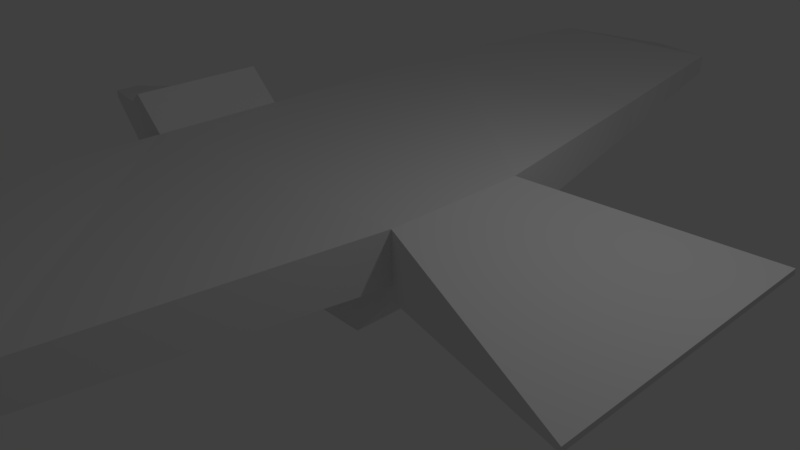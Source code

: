 # Source: seagull.blend  (saved by Blender 2.77.0; exported with 4.5.12 LTS)
import bpy
from mathutils import Matrix  # noqa: F401  (used for matrix-valued properties, if any)

bpy.ops.wm.read_factory_settings(use_empty=True)
scene = bpy.context.scene
scene.name = 'Scene'

# ---- collections
col_collection_1 = bpy.data.collections.new('Collection 1'); scene.collection.children.link(col_collection_1)

# ---- materials (node trees are filled in below, after node groups)
mat_material = bpy.data.materials.new('Material')
mat_material.alpha_threshold = 0.0
mat_material.use_transparent_shadow = False
mat_material.roughness = 0.5
mat_material.line_color = (0.0, 0.0, 0.0, 1.0)

# ---- material node trees

# ---- world
world_world = bpy.data.worlds.new('World'); scene.world = world_world
world_world.color = (0.05088, 0.05088, 0.05088)
world_world.use_sun_shadow = False
world_world.sun_shadow_jitter_overblur = 0.0
world_world.cycles.sampling_method = 'MANUAL'

# ---- cameras
cam_camera = bpy.data.cameras.new('Camera')
cam_camera.clip_end = 100.0
cam_camera.lens = 35.0
cam_camera.sensor_width = 32.0
cam_camera.sensor_height = 18.0
cam_camera.ortho_scale = 7.314
cam_camera.dof.focus_distance = 0.0
cam_camera.dof.aperture_fstop = 128.0

# ---- lights
light_lamp = bpy.data.lights.new('Lamp', 'POINT')
light_lamp.transmission_factor = 0.0
light_lamp.cutoff_distance = 30.0
light_lamp.energy = 100.0
light_lamp.shadow_buffer_clip_start = 1.001
light_lamp.shadow_soft_size = 0.1
light_lamp.shadow_maximum_resolution = 0.006
light_lamp.use_absolute_resolution = True

# ---- meshes
me_cube = bpy.data.meshes.new('Cube')
me_cube.from_pydata([(2.018, 2.001, 0.7154), (2.018, -2.013, 0.7154), (-1.0, -1.0, 0.3557), (-1.0, 1.0, 0.3557), (2.018, 2.001, 0.7878), (2.018, -2.013, 0.7878), (-0.997, -1.001, 1.23), (-0.999, 1.0, 1.229), (-5.837, -1.0, -0.2439), (-5.837, 1.0, -0.2439), (-5.837, -1.0, 1.0), (-5.837, 1.0, 1.0), (-1.615, -1.0, -0.3231), (-1.615, 1.0, -0.3231), (-6.344, -1.0, 1.475), (-6.344, 1.0, 1.475), (-7.431, -0.5785, 1.012), (-7.431, 0.524, 1.012), (-7.444, -0.5785, 0.4251), (-7.444, 0.524, 0.4251), (-8.766, -0.1895, 0.8025), (-8.766, 0.1895, 0.8025), (-8.769, -0.1895, 0.6913), (-8.769, 0.1895, 0.6913), (-5.944, 4.976, 1.0), (-5.443, 8.0, 1.0), (-4.44, 9.845, 0.5231), (-2.49, 7.991, 1.0), (-1.955, 5.02, 1.0), (-1.93, -4.996, 1.0), (-2.46, -7.993, 1.0), (-4.467, -10.03, 0.4803), (-5.459, -7.948, 1.0), (-5.86, -4.996, 1.0), (-5.443, 8.0, 1.0), (-2.49, 7.991, 1.0), (-2.46, -7.993, 1.0), (-5.459, -7.948, 1.0), (-2.46, -7.993, 1.0), (-5.459, -7.948, 1.0), (-0.997, -1.001, 0.5367), (-0.999, 1.0, 0.5265), (-5.837, -1.0, 0.3068), (-5.837, 1.0, 0.298), (-5.944, 4.976, 0.4904), (-5.443, 8.0, 0.702), (-4.44, 9.845, 0.225), (-2.49, 7.991, 0.702), (-1.955, 5.02, 0.4904), (-1.93, -4.996, 0.4197), (-2.46, -7.993, 0.702), (-4.467, -10.03, 0.1822), (-5.459, -7.948, 0.702), (-5.86, -4.996, 0.4197)], [(40, 41), (42, 43)], [(0, 1, 2, 3), (4, 7, 6, 5), (0, 4, 5, 1), (1, 5, 6, 2), (7, 3, 13, 9, 11), (4, 0, 3, 7), (8, 10, 11, 9), (25, 24, 44, 45), (6, 10, 8, 12, 2), (10, 11, 15, 14), (2, 3, 13, 12), (14, 15, 17, 16), (8, 9, 19, 18), (16, 17, 21, 20), (9, 19, 17, 15, 11), (18, 8, 10, 14, 16), (21, 23, 22, 20), (17, 19, 23, 21), (19, 18, 22, 23), (18, 16, 20, 22), (12, 8, 9, 13), (30, 31, 51, 50), (24, 11, 43, 44), (29, 30, 50, 49), (7, 28, 48, 41), (6, 29, 49, 40), (32, 30, 36, 37), (27, 25, 34, 35), (37, 36, 38, 39), (7, 11, 24, 28), (51, 52, 50), (50, 52, 53, 49), (40, 49, 53, 42), (41, 48, 44, 43), (44, 48, 47, 45), (46, 45, 47), (31, 32, 52, 51), (26, 25, 45, 46), (32, 33, 53, 52), (27, 26, 46, 47), (33, 10, 42, 53), (28, 27, 47, 48), (24, 25, 34, 35, 27, 28), (34, 25, 26, 27, 35), (10, 6, 29, 33), (30, 29, 33, 32, 39, 38), (32, 31, 30, 38, 39), (6, 10, 11, 7)])
me_cube.materials.append(mat_material)
me_cube.use_remesh_preserve_volume = False
me_cube.use_remesh_preserve_attributes = False
me_cube.use_mirror_vertex_groups = False
me_cube.update()

# ---- objects
ob_cube = bpy.data.objects.new('Cube', me_cube)
ob_lamp = bpy.data.objects.new('Lamp', light_lamp)
ob_camera = bpy.data.objects.new('Camera', cam_camera)

# ---- transforms, parenting, visibility, modifiers, constraints
ob_cube.location = (2.438, 0.0, 0.0)
ob_cube.lock_rotations_4d = False
ob_cube.empty_display_type = 'ARROWS'
ob_cube.lineart.crease_threshold = 0.0
ob_lamp.location = (4.076, 1.005, 5.904)
ob_lamp.rotation_euler = (0.6503, 0.05522, 1.866)
ob_lamp.lock_rotations_4d = False
ob_lamp.empty_display_type = 'ARROWS'
ob_lamp.color = (0.0, 0.0, 0.0, 0.0)
ob_lamp.lineart.crease_threshold = 0.0
ob_camera.location = (7.481, -6.508, 5.344)
ob_camera.rotation_euler = (1.109, 0.01082, 0.8149)
ob_camera.lock_rotations_4d = False
ob_camera.empty_display_type = 'ARROWS'
ob_camera.color = (0.0, 0.0, 0.0, 0.0)
ob_camera.display_type = 'WIRE'
ob_camera.lineart.crease_threshold = 0.0

# ---- collection membership
col_collection_1.objects.link(ob_cube)
col_collection_1.objects.link(ob_lamp)
col_collection_1.objects.link(ob_camera)

# ---- scene / render settings (as saved in the file)
scene.camera = ob_camera
scene.frame_start = 1; scene.frame_end = 250; scene.frame_set(1)
scene.render.engine = 'BLENDER_EEVEE_NEXT'
scene.render.resolution_percentage = 50
scene.render.dither_intensity = 0.0
scene.cycles.use_denoising = False
scene.cycles.samples = 128
scene.cycles.sampling_pattern = 'TABULATED_SOBOL'
scene.cycles.light_sampling_threshold = 0.0
scene.cycles.use_adaptive_sampling = False
scene.cycles.use_light_tree = False
scene.cycles.blur_glossy = 0.0
scene.cycles.sample_clamp_indirect = 0.0
scene.view_settings.view_transform = 'Standard'
bpy.context.view_layer.update()
